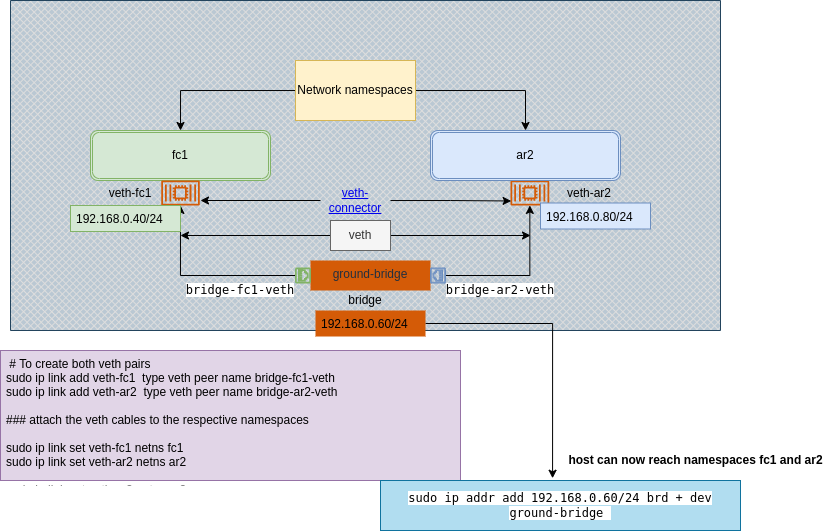

The diagram above was exported from draw.io. Its source (the exported page's mxGraphModel, read from the mxfile embedded in the PNG):
<mxGraphModel dx="981" dy="485" grid="1" gridSize="10" guides="1" tooltips="1" connect="1" arrows="1" fold="1" page="1" pageScale="1" pageWidth="850" pageHeight="1100" math="0" shadow="0">
  <root>
    <mxCell id="0" />
    <mxCell id="1" parent="0" />
    <mxCell id="gavfD8Kqq-U7ce_5hhEk-49" value="" style="verticalLabelPosition=bottom;verticalAlign=top;html=1;shape=mxgraph.basic.patternFillRect;fillStyle=diagGrid;step=5;fillStrokeWidth=0.2;fillStrokeColor=#dddddd;fillColor=#bac8d3;gradientDirection=east;strokeColor=#23445d;" vertex="1" parent="1">
      <mxGeometry x="70" y="140" width="710" height="330" as="geometry" />
    </mxCell>
    <mxCell id="ev0Aeyr_KVsdnvNFJPEJ-19" value="&lt;div&gt;&lt;span&gt;ground-bridge&lt;/span&gt;&lt;/div&gt;" style="whiteSpace=wrap;html=1;verticalAlign=top;fillColor=#D45B07;strokeColor=none;fontColor=#232F3E;sketch=0;gradientColor=none;dashed=0;fontStyle=0;align=center;" parent="1" vertex="1">
      <mxGeometry x="370" y="400" width="120" height="30" as="geometry" />
    </mxCell>
    <mxCell id="ev0Aeyr_KVsdnvNFJPEJ-22" value="" style="sketch=0;outlineConnect=0;fontColor=#232F3E;gradientColor=none;fillColor=#D45B07;strokeColor=none;dashed=0;verticalLabelPosition=bottom;verticalAlign=top;align=center;html=1;fontSize=12;fontStyle=0;aspect=fixed;pointerEvents=1;shape=mxgraph.aws4.container_2;" parent="1" vertex="1">
      <mxGeometry x="570" y="320" width="38.71" height="25" as="geometry" />
    </mxCell>
    <mxCell id="ev0Aeyr_KVsdnvNFJPEJ-25" value="fc1" style="shape=ext;double=1;rounded=1;whiteSpace=wrap;html=1;fillColor=#d5e8d4;strokeColor=#82b366;" parent="1" vertex="1">
      <mxGeometry x="150" y="270" width="180" height="50" as="geometry" />
    </mxCell>
    <mxCell id="ev0Aeyr_KVsdnvNFJPEJ-26" value="ar2" style="shape=ext;double=1;rounded=1;whiteSpace=wrap;html=1;fillColor=#dae8fc;strokeColor=#6c8ebf;" parent="1" vertex="1">
      <mxGeometry x="490" y="270" width="190" height="50" as="geometry" />
    </mxCell>
    <mxCell id="ev0Aeyr_KVsdnvNFJPEJ-27" value="" style="sketch=0;outlineConnect=0;fontColor=#232F3E;gradientColor=none;fillColor=#D45B07;strokeColor=none;dashed=0;verticalLabelPosition=bottom;verticalAlign=top;align=center;html=1;fontSize=12;fontStyle=0;aspect=fixed;pointerEvents=1;shape=mxgraph.aws4.container_2;" parent="1" vertex="1">
      <mxGeometry x="220.63999999999993" y="320" width="38.71" height="25" as="geometry" />
    </mxCell>
    <mxCell id="gavfD8Kqq-U7ce_5hhEk-21" style="edgeStyle=orthogonalEdgeStyle;rounded=0;orthogonalLoop=1;jettySize=auto;html=1;" edge="1" parent="1" source="gavfD8Kqq-U7ce_5hhEk-16">
      <mxGeometry relative="1" as="geometry">
        <mxPoint x="260" y="340" as="targetPoint" />
      </mxGeometry>
    </mxCell>
    <mxCell id="gavfD8Kqq-U7ce_5hhEk-23" style="edgeStyle=orthogonalEdgeStyle;rounded=0;orthogonalLoop=1;jettySize=auto;html=1;entryX=0.016;entryY=0.821;entryDx=0;entryDy=0;entryPerimeter=0;" edge="1" parent="1" source="gavfD8Kqq-U7ce_5hhEk-16" target="ev0Aeyr_KVsdnvNFJPEJ-22">
      <mxGeometry relative="1" as="geometry" />
    </mxCell>
    <UserObject label="veth-connector" link="https://www.draw.io" id="gavfD8Kqq-U7ce_5hhEk-16">
      <mxCell style="text;html=1;strokeColor=none;fillColor=none;whiteSpace=wrap;align=center;verticalAlign=middle;fontColor=#0000EE;fontStyle=4;" vertex="1" parent="1">
        <mxGeometry x="380" y="320" width="70" height="40" as="geometry" />
      </mxCell>
    </UserObject>
    <UserObject label="veth-fc1&lt;br&gt;" placeholders="1" name="Variable" id="gavfD8Kqq-U7ce_5hhEk-17">
      <mxCell style="text;html=1;strokeColor=none;fillColor=none;align=center;verticalAlign=middle;whiteSpace=wrap;overflow=hidden;" vertex="1" parent="1">
        <mxGeometry x="150" y="322.5" width="80" height="20" as="geometry" />
      </mxCell>
    </UserObject>
    <UserObject label="bridge" placeholders="1" name="Variable" id="gavfD8Kqq-U7ce_5hhEk-18">
      <mxCell style="text;html=1;strokeColor=none;fillColor=none;align=center;verticalAlign=middle;whiteSpace=wrap;overflow=hidden;" vertex="1" parent="1">
        <mxGeometry x="385" y="430" width="80" height="20" as="geometry" />
      </mxCell>
    </UserObject>
    <UserObject label="&lt;span style=&quot;font-family: monospace&quot;&gt;&lt;span style=&quot;background-color: rgb(255 , 255 , 255)&quot;&gt;bridge-fc1-veth&lt;/span&gt;&lt;br&gt;&lt;/span&gt;" placeholders="1" name="Variable" id="gavfD8Kqq-U7ce_5hhEk-19">
      <mxCell style="text;html=1;strokeColor=none;fillColor=none;align=center;verticalAlign=middle;whiteSpace=wrap;overflow=hidden;" vertex="1" parent="1">
        <mxGeometry x="230" y="420" width="140" height="20" as="geometry" />
      </mxCell>
    </UserObject>
    <UserObject label="veth-ar2" placeholders="1" name="Variable" id="gavfD8Kqq-U7ce_5hhEk-20">
      <mxCell style="text;html=1;strokeColor=none;fillColor=none;align=center;verticalAlign=middle;whiteSpace=wrap;overflow=hidden;" vertex="1" parent="1">
        <mxGeometry x="608.71" y="322.5" width="80" height="20" as="geometry" />
      </mxCell>
    </UserObject>
    <mxCell id="gavfD8Kqq-U7ce_5hhEk-25" style="edgeStyle=orthogonalEdgeStyle;rounded=0;orthogonalLoop=1;jettySize=auto;html=1;" edge="1" parent="1" source="gavfD8Kqq-U7ce_5hhEk-24" target="ev0Aeyr_KVsdnvNFJPEJ-26">
      <mxGeometry relative="1" as="geometry" />
    </mxCell>
    <mxCell id="gavfD8Kqq-U7ce_5hhEk-26" style="edgeStyle=orthogonalEdgeStyle;rounded=0;orthogonalLoop=1;jettySize=auto;html=1;entryX=0.5;entryY=0;entryDx=0;entryDy=0;" edge="1" parent="1" source="gavfD8Kqq-U7ce_5hhEk-24" target="ev0Aeyr_KVsdnvNFJPEJ-25">
      <mxGeometry relative="1" as="geometry" />
    </mxCell>
    <mxCell id="gavfD8Kqq-U7ce_5hhEk-24" value="Network namespaces&lt;br&gt;" style="rounded=0;whiteSpace=wrap;html=1;fillColor=#fff2cc;strokeColor=#d6b656;" vertex="1" parent="1">
      <mxGeometry x="355" y="200" width="120" height="60" as="geometry" />
    </mxCell>
    <mxCell id="gavfD8Kqq-U7ce_5hhEk-27" value="" style="sketch=0;pointerEvents=1;shadow=0;dashed=0;html=1;strokeColor=#82b366;fillColor=#d5e8d4;aspect=fixed;labelPosition=center;verticalLabelPosition=bottom;verticalAlign=top;align=center;outlineConnect=0;shape=mxgraph.vvd.ethernet_port;rotation=-90;" vertex="1" parent="1">
      <mxGeometry x="NaN" y="NaN" width="15" height="NaN" as="geometry" />
    </mxCell>
    <mxCell id="gavfD8Kqq-U7ce_5hhEk-34" style="edgeStyle=orthogonalEdgeStyle;rounded=0;orthogonalLoop=1;jettySize=auto;html=1;" edge="1" parent="1" source="gavfD8Kqq-U7ce_5hhEk-28" target="ev0Aeyr_KVsdnvNFJPEJ-22">
      <mxGeometry relative="1" as="geometry" />
    </mxCell>
    <mxCell id="gavfD8Kqq-U7ce_5hhEk-28" value="" style="sketch=0;pointerEvents=1;shadow=0;dashed=0;html=1;strokeColor=#6c8ebf;fillColor=#dae8fc;aspect=fixed;labelPosition=center;verticalLabelPosition=bottom;verticalAlign=top;align=center;outlineConnect=0;shape=mxgraph.vvd.ethernet_port;rotation=90;" vertex="1" parent="1">
      <mxGeometry x="490" y="407.5" width="15" height="15" as="geometry" />
    </mxCell>
    <mxCell id="gavfD8Kqq-U7ce_5hhEk-33" style="edgeStyle=orthogonalEdgeStyle;rounded=0;orthogonalLoop=1;jettySize=auto;html=1;" edge="1" parent="1" source="gavfD8Kqq-U7ce_5hhEk-31" target="ev0Aeyr_KVsdnvNFJPEJ-27">
      <mxGeometry relative="1" as="geometry" />
    </mxCell>
    <mxCell id="gavfD8Kqq-U7ce_5hhEk-31" value="" style="sketch=0;pointerEvents=1;shadow=0;dashed=0;html=1;strokeColor=#82b366;fillColor=#d5e8d4;aspect=fixed;labelPosition=center;verticalLabelPosition=bottom;verticalAlign=top;align=center;outlineConnect=0;shape=mxgraph.vvd.ethernet_port;rotation=-89;" vertex="1" parent="1">
      <mxGeometry x="355" y="407.5" width="15" height="15" as="geometry" />
    </mxCell>
    <UserObject label="&lt;span style=&quot;font-family: monospace&quot;&gt;&lt;span style=&quot;background-color: rgb(255 , 255 , 255)&quot;&gt;bridge-ar2-veth&lt;/span&gt;&lt;br&gt;&lt;/span&gt;" placeholders="1" name="Variable" id="gavfD8Kqq-U7ce_5hhEk-35">
      <mxCell style="text;html=1;strokeColor=none;fillColor=none;align=center;verticalAlign=middle;whiteSpace=wrap;overflow=hidden;" vertex="1" parent="1">
        <mxGeometry x="490" y="420" width="140" height="20" as="geometry" />
      </mxCell>
    </UserObject>
    <mxCell id="gavfD8Kqq-U7ce_5hhEk-39" style="edgeStyle=orthogonalEdgeStyle;rounded=0;orthogonalLoop=1;jettySize=auto;html=1;" edge="1" parent="1" source="gavfD8Kqq-U7ce_5hhEk-38">
      <mxGeometry relative="1" as="geometry">
        <mxPoint x="590" y="375" as="targetPoint" />
      </mxGeometry>
    </mxCell>
    <mxCell id="gavfD8Kqq-U7ce_5hhEk-40" style="edgeStyle=orthogonalEdgeStyle;rounded=0;orthogonalLoop=1;jettySize=auto;html=1;" edge="1" parent="1" source="gavfD8Kqq-U7ce_5hhEk-38">
      <mxGeometry relative="1" as="geometry">
        <mxPoint x="240" y="375" as="targetPoint" />
      </mxGeometry>
    </mxCell>
    <mxCell id="gavfD8Kqq-U7ce_5hhEk-38" value="veth" style="text;html=1;strokeColor=#666666;fillColor=#f5f5f5;align=center;verticalAlign=middle;whiteSpace=wrap;rounded=0;fontColor=#333333;" vertex="1" parent="1">
      <mxGeometry x="390" y="360" width="60" height="30" as="geometry" />
    </mxCell>
    <mxCell id="gavfD8Kqq-U7ce_5hhEk-44" value=" # To create both veth pairs&#10;sudo ip link add veth-fc1  type veth peer name bridge-fc1-veth&#10;sudo ip link add veth-ar2  type veth peer name bridge-ar2-veth &#10; &#10;### attach the veth cables to the respective namespaces&#10;&#10;sudo ip link set veth-fc1 netns fc1   &#10;sudo ip link set veth-ar2 netns ar2&#10;&#10;sudo ip link set veth-ar2 netns ar2  &#10;" style="text;strokeColor=#9673a6;fillColor=#e1d5e7;align=left;verticalAlign=top;spacingLeft=4;spacingRight=4;overflow=hidden;rotatable=0;points=[[0,0.5],[1,0.5]];portConstraint=eastwest;" vertex="1" parent="1">
      <mxGeometry x="60" y="490" width="460" height="130" as="geometry" />
    </mxCell>
    <mxCell id="gavfD8Kqq-U7ce_5hhEk-46" value="192.168.0.40/24&#10;" style="text;strokeColor=#82b366;fillColor=#d5e8d4;align=left;verticalAlign=top;spacingLeft=4;spacingRight=4;overflow=hidden;rotatable=0;points=[[0,0.5],[1,0.5]];portConstraint=eastwest;" vertex="1" parent="1">
      <mxGeometry x="130" y="345" width="110" height="26" as="geometry" />
    </mxCell>
    <mxCell id="gavfD8Kqq-U7ce_5hhEk-47" value="192.168.0.80/24&#10;" style="text;strokeColor=#6c8ebf;fillColor=#dae8fc;align=left;verticalAlign=top;spacingLeft=4;spacingRight=4;overflow=hidden;rotatable=0;points=[[0,0.5],[1,0.5]];portConstraint=eastwest;" vertex="1" parent="1">
      <mxGeometry x="600" y="342.5" width="110" height="26" as="geometry" />
    </mxCell>
    <mxCell id="gavfD8Kqq-U7ce_5hhEk-50" style="edgeStyle=orthogonalEdgeStyle;rounded=0;orthogonalLoop=1;jettySize=auto;html=1;entryX=0.478;entryY=-0.045;entryDx=0;entryDy=0;entryPerimeter=0;" edge="1" parent="1" source="gavfD8Kqq-U7ce_5hhEk-48" target="gavfD8Kqq-U7ce_5hhEk-53">
      <mxGeometry relative="1" as="geometry">
        <mxPoint x="610" y="600" as="targetPoint" />
      </mxGeometry>
    </mxCell>
    <mxCell id="gavfD8Kqq-U7ce_5hhEk-48" value="192.168.0.60/24&#10;" style="text;strokeColor=none;fillColor=#D45B07;align=left;verticalAlign=top;spacingLeft=4;spacingRight=4;overflow=hidden;rotatable=0;points=[[0,0.5],[1,0.5]];portConstraint=eastwest;" vertex="1" parent="1">
      <mxGeometry x="375" y="450" width="110" height="26" as="geometry" />
    </mxCell>
    <mxCell id="gavfD8Kqq-U7ce_5hhEk-53" value="&lt;span style=&quot;font-family: monospace&quot;&gt;&lt;span style=&quot;background-color: rgb(255 , 255 , 255)&quot;&gt;sudo ip addr add 192.168.0.60/24 brd + dev ground-bridge&amp;nbsp;&lt;/span&gt;&lt;br&gt;&lt;/span&gt;" style="text;html=1;strokeColor=#10739e;fillColor=#b1ddf0;align=center;verticalAlign=middle;whiteSpace=wrap;rounded=0;" vertex="1" parent="1">
      <mxGeometry x="440" y="620" width="360" height="50" as="geometry" />
    </mxCell>
    <mxCell id="gavfD8Kqq-U7ce_5hhEk-54" value="&lt;b&gt;host can now reach namespaces fc1 and ar2&lt;/b&gt;" style="text;html=1;align=center;verticalAlign=middle;resizable=0;points=[];autosize=1;strokeColor=none;fillColor=none;" vertex="1" parent="1">
      <mxGeometry x="620" y="590" width="270" height="20" as="geometry" />
    </mxCell>
  </root>
</mxGraphModel>